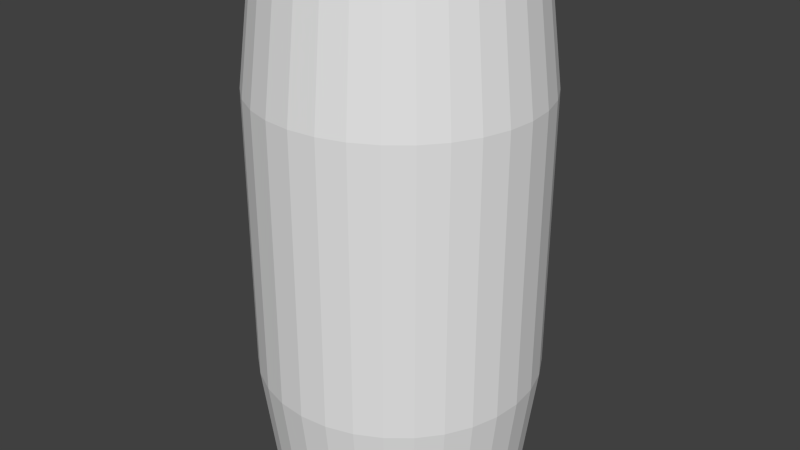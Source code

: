 # Source: tankCannonPSMesh.blend  (saved by Blender 2.69.0; exported with 4.5.12 LTS)
import bpy
from mathutils import Matrix  # noqa: F401  (used for matrix-valued properties, if any)

bpy.ops.wm.read_factory_settings(use_empty=True)
scene = bpy.context.scene
scene.name = 'Scene'

# ---- collections
col_collection_1 = bpy.data.collections.new('Collection 1'); scene.collection.children.link(col_collection_1)

# ---- world
world_world = bpy.data.worlds.new('World'); scene.world = world_world
world_world.color = (0.05088, 0.05088, 0.05088)
world_world.use_sun_shadow = False
world_world.sun_shadow_jitter_overblur = 0.0
world_world.cycles.sampling_method = 'MANUAL'
world_world.cycles.sample_map_resolution = 256

# ---- meshes
me_cylinder = bpy.data.meshes.new('Cylinder')
me_cylinder.from_pydata([(0.0, 1.0, -1.0), (0.0, 1.0, 1.0), (0.1951, 0.9808, -1.0), (0.1951, 0.9808, 1.0), (0.3827, 0.9239, -1.0), (0.3827, 0.9239, 1.0), (0.5556, 0.8315, -1.0), (0.5556, 0.8315, 1.0), (0.7071, 0.7071, -1.0), (0.7071, 0.7071, 1.0), (0.8315, 0.5556, -1.0), (0.8315, 0.5556, 1.0), (0.9239, 0.3827, -1.0), (0.9239, 0.3827, 1.0), (0.9808, 0.1951, -1.0), (0.9808, 0.1951, 1.0), (1.0, 7.55e-08, -1.0), (1.0, 7.55e-08, 1.0), (0.9808, -0.1951, -1.0), (0.9808, -0.1951, 1.0), (0.9239, -0.3827, -1.0), (0.9239, -0.3827, 1.0), (0.8315, -0.5556, -1.0), (0.8315, -0.5556, 1.0), (0.7071, -0.7071, -1.0), (0.7071, -0.7071, 1.0), (0.5556, -0.8315, -1.0), (0.5556, -0.8315, 1.0), (0.3827, -0.9239, -1.0), (0.3827, -0.9239, 1.0), (0.1951, -0.9808, -1.0), (0.1951, -0.9808, 1.0), (-3.258e-07, -1.0, -1.0), (-3.258e-07, -1.0, 1.0), (-0.1951, -0.9808, -1.0), (-0.1951, -0.9808, 1.0), (-0.3827, -0.9239, -1.0), (-0.3827, -0.9239, 1.0), (-0.5556, -0.8315, -1.0), (-0.5556, -0.8315, 1.0), (-0.7071, -0.7071, -1.0), (-0.7071, -0.7071, 1.0), (-0.8315, -0.5556, -1.0), (-0.8315, -0.5556, 1.0), (-0.9239, -0.3827, -1.0), (-0.9239, -0.3827, 1.0), (-0.9808, -0.1951, -1.0), (-0.9808, -0.1951, 1.0), (-1.0, 9.656e-07, -1.0), (-1.0, 9.656e-07, 1.0), (-0.9808, 0.1951, -1.0), (-0.9808, 0.1951, 1.0), (-0.9239, 0.3827, -1.0), (-0.9239, 0.3827, 1.0), (-0.8315, 0.5556, -1.0), (-0.8315, 0.5556, 1.0), (-0.7071, 0.7071, -1.0), (-0.7071, 0.7071, 1.0), (-0.5556, 0.8315, -1.0), (-0.5556, 0.8315, 1.0), (-0.3827, 0.9239, -1.0), (-0.3827, 0.9239, 1.0), (-0.1951, 0.9808, -1.0), (-0.1951, 0.9808, 1.0), (1.19e-08, 0.9, -1.8), (0.1756, 0.8827, -1.8), (0.3444, 0.8315, -1.8), (0.5, 0.7483, -1.8), (0.6364, 0.6364, -1.8), (0.7483, 0.5, -1.8), (0.8315, 0.3444, -1.8), (0.8827, 0.1756, -1.8), (0.9, 9.635e-08, -1.8), (0.8827, -0.1756, -1.8), (0.8315, -0.3444, -1.8), (0.7483, -0.5, -1.8), (0.6364, -0.6364, -1.8), (0.5, -0.7483, -1.8), (0.3444, -0.8315, -1.8), (0.1756, -0.8827, -1.8), (-2.814e-07, -0.9, -1.8), (-0.1756, -0.8827, -1.8), (-0.3444, -0.8315, -1.8), (-0.5, -0.7483, -1.8), (-0.6364, -0.6364, -1.8), (-0.7483, -0.5, -1.8), (-0.8315, -0.3444, -1.8), (-0.8827, -0.1756, -1.8), (-0.9, 8.974e-07, -1.8), (-0.8827, 0.1756, -1.8), (-0.8315, 0.3444, -1.8), (-0.7483, 0.5, -1.8), (-0.6364, 0.6364, -1.8), (-0.5, 0.7483, -1.8), (-0.3444, 0.8315, -1.8), (-0.1756, 0.8827, -1.8), (1.19e-08, 0.9, 1.8), (0.1756, 0.8827, 1.8), (0.3444, 0.8315, 1.8), (0.5, 0.7483, 1.8), (0.6364, 0.6364, 1.8), (0.7483, 0.5, 1.8), (0.8315, 0.3444, 1.8), (0.8827, 0.1756, 1.8), (0.9, 9.635e-08, 1.8), (0.8827, -0.1756, 1.8), (0.8315, -0.3444, 1.8), (0.7483, -0.5, 1.8), (0.6364, -0.6364, 1.8), (0.5, -0.7483, 1.8), (0.3444, -0.8315, 1.8), (0.1756, -0.8827, 1.8), (-2.814e-07, -0.9, 1.8), (-0.1756, -0.8827, 1.8), (-0.3444, -0.8315, 1.8), (-0.5, -0.7483, 1.8), (-0.6364, -0.6364, 1.8), (-0.7483, -0.5, 1.8), (-0.8315, -0.3444, 1.8), (-0.8827, -0.1756, 1.8), (-0.9, 8.974e-07, 1.8), (-0.8827, 0.1756, 1.8), (-0.8315, 0.3444, 1.8), (-0.7483, 0.5, 1.8), (-0.6364, 0.6364, 1.8), (-0.5, 0.7483, 1.8), (-0.3444, 0.8315, 1.8), (-0.1756, 0.8827, 1.8)], [], [(0, 1, 3, 2), (2, 3, 5, 4), (4, 5, 7, 6), (6, 7, 9, 8), (8, 9, 11, 10), (10, 11, 13, 12), (12, 13, 15, 14), (14, 15, 17, 16), (16, 17, 19, 18), (18, 19, 21, 20), (20, 21, 23, 22), (22, 23, 25, 24), (24, 25, 27, 26), (26, 27, 29, 28), (28, 29, 31, 30), (30, 31, 33, 32), (32, 33, 35, 34), (34, 35, 37, 36), (36, 37, 39, 38), (38, 39, 41, 40), (40, 41, 43, 42), (42, 43, 45, 44), (44, 45, 47, 46), (46, 47, 49, 48), (48, 49, 51, 50), (50, 51, 53, 52), (52, 53, 55, 54), (54, 55, 57, 56), (56, 57, 59, 58), (58, 59, 61, 60), (32, 34, 81, 80), (62, 63, 1, 0), (60, 61, 63, 62), (54, 56, 92, 91), (10, 12, 70, 69), (60, 62, 95, 94), (38, 40, 84, 83), (16, 18, 73, 72), (44, 46, 87, 86), (22, 24, 76, 75), (50, 52, 90, 89), (6, 8, 68, 67), (28, 30, 79, 78), (56, 58, 93, 92), (34, 36, 82, 81), (12, 14, 71, 70), (62, 0, 64, 95), (40, 42, 85, 84), (18, 20, 74, 73), (46, 48, 88, 87), (2, 4, 66, 65), (24, 26, 77, 76), (52, 54, 91, 90), (8, 10, 69, 68), (30, 32, 80, 79), (58, 60, 94, 93), (36, 38, 83, 82), (0, 2, 65, 64), (14, 16, 72, 71), (42, 44, 86, 85), (20, 22, 75, 74), (48, 50, 89, 88), (4, 6, 67, 66), (26, 28, 78, 77), (49, 47, 119, 120), (5, 3, 97, 98), (27, 25, 108, 109), (55, 53, 122, 123), (11, 9, 100, 101), (33, 31, 111, 112), (61, 59, 125, 126), (39, 37, 114, 115), (3, 1, 96, 97), (17, 15, 103, 104), (45, 43, 117, 118), (23, 21, 106, 107), (51, 49, 120, 121), (7, 5, 98, 99), (29, 27, 109, 110), (57, 55, 123, 124), (35, 33, 112, 113), (13, 11, 101, 102), (63, 61, 126, 127), (41, 39, 115, 116), (19, 17, 104, 105), (47, 45, 118, 119), (25, 23, 107, 108), (53, 51, 121, 122), (9, 7, 99, 100), (31, 29, 110, 111), (59, 57, 124, 125), (37, 35, 113, 114), (15, 13, 102, 103), (1, 63, 127, 96), (43, 41, 116, 117), (21, 19, 105, 106)])
me_cylinder.use_remesh_preserve_volume = False
me_cylinder.use_remesh_preserve_attributes = False
me_cylinder.use_mirror_vertex_groups = False
me_cylinder.update()

# ---- objects
ob_cylinder = bpy.data.objects.new('Cylinder', me_cylinder)

# ---- transforms, parenting, visibility, modifiers, constraints
ob_cylinder.location = (0.0, 0.0, 0.0)
ob_cylinder.lineart.crease_threshold = 0.0

# ---- collection membership
col_collection_1.objects.link(ob_cylinder)

# ---- scene / render settings (as saved in the file)
scene.frame_start = 1; scene.frame_end = 250; scene.frame_set(1)
scene.render.engine = 'BLENDER_EEVEE_NEXT'
scene.render.image_settings.compression = 90
scene.render.resolution_percentage = 50
scene.render.dither_intensity = 0.0
scene.cycles.use_denoising = False
scene.cycles.samples = 10
scene.cycles.sampling_pattern = 'TABULATED_SOBOL'
scene.cycles.light_sampling_threshold = 0.0
scene.cycles.use_adaptive_sampling = False
scene.cycles.use_light_tree = False
scene.cycles.blur_glossy = 0.0
scene.cycles.volume_bounces = 1
scene.cycles.pixel_filter_type = 'GAUSSIAN'
scene.cycles.sample_clamp_indirect = 0.0
scene.view_settings.view_transform = 'Standard'
bpy.context.view_layer.update()

# ---- added for rendering (the .blend has no active camera and no usable light): camera, sun
cam_auto = bpy.data.cameras.new('AutoCamera')
cam_auto.lens = 50.0
cam_auto.sensor_width = 36.0
cam_auto.clip_end = 1000.0
ob_auto_camera = bpy.data.objects.new('AutoCamera', cam_auto)
scene.collection.objects.link(ob_auto_camera)
ob_auto_camera.location = (4.23587, -5.08305, 3.3887)
ob_auto_camera.rotation_euler = (1.09748, -7.21219e-08, 0.694738)
scene.camera = ob_auto_camera
light_auto_sun = bpy.data.lights.new('AutoSun', 'SUN')
light_auto_sun.energy = 3.0
light_auto_sun.angle = 0.0523599
ob_auto_sun = bpy.data.objects.new('AutoSun', light_auto_sun)
scene.collection.objects.link(ob_auto_sun)
ob_auto_sun.rotation_euler = (0.872665, 0.174533, 0.523599)
bpy.context.view_layer.update()
